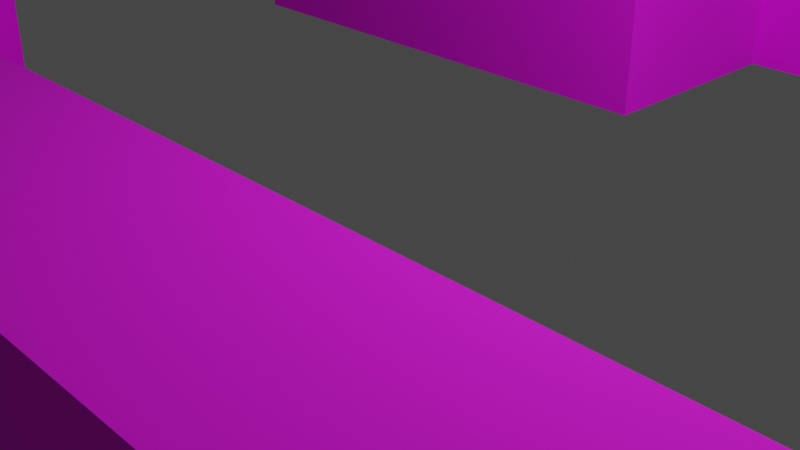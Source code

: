 # Source: map_test01.blend  (saved by Blender 4.1.23; exported with 4.5.12 LTS)
import bpy
from mathutils import Matrix  # noqa: F401  (used for matrix-valued properties, if any)

bpy.ops.wm.read_factory_settings(use_empty=True)
scene = bpy.context.scene
scene.name = 'Scene'

# ---- collections
col_collection = bpy.data.collections.new('Collection'); scene.collection.children.link(col_collection)

# ---- images (referenced by path relative to the original .blend; pixels are not part of the script)
import os
ASSET_DIR = os.environ.get("B2B_ASSET_DIR", "")  # directory of the original .blend (textures are referenced by path, not embedded)
HERE = os.path.dirname(os.path.abspath(__file__))  # packed textures are extracted next to this script under _unpacked/

def load_image(name, relpath, width, height, colorspace="sRGB"):
    """Load a texture the original file referenced (path relative to the .blend, or extracted next to this script)."""
    p = next((c for c in (os.path.join(HERE, relpath), os.path.join(ASSET_DIR, relpath)) if relpath and os.path.exists(c)), "")
    if p:
        img = bpy.data.images.load(p, check_existing=True)
        img.name = name
    else:  # same state as the original file: an image datablock whose file is absent (Cycles renders it pink)
        img = bpy.data.images.new(name, width, height)
        img.source = "FILE"
        img.filepath = "//" + (relpath or name)
    img.colorspace_settings.name = colorspace
    return img
img_b_blck06_png_001 = load_image('b_blck06.png.001', 'b_blck06.png', 1024, 1024, 'sRGB')
img_b_metl02_png_001 = load_image('b_metl02.png.001', 'b_metl02.png', 1024, 1024, 'sRGB')

# ---- materials (node trees are filled in below, after node groups)
mat_matfloordark01 = bpy.data.materials.new('MATFloorDark01')
mat_matfloordark01.use_transparent_shadow = False
mat_matwalldark01 = bpy.data.materials.new('MATWallDark01')
mat_matwalldark01.use_transparent_shadow = False

# ---- material node trees
mat_matfloordark01.use_nodes = True; mat_matfloordark01.node_tree.nodes.clear()
_N = mat_matfloordark01.node_tree.nodes; _L = mat_matfloordark01.node_tree.links
n0 = _N.new('ShaderNodeBsdfPrincipled'); n0.name = 'BSDF - Pré-fundamentado'; n0.location = (10, 300)
n0.distribution = 'GGX'
n0.subsurface_method = 'RANDOM_WALK_SKIN'
n0.inputs[2].default_value = 1.0
n0.inputs[3].default_value = 1.45
n0.inputs[27].default_value = (0.0, 0.0, 0.0, 1.0)
n0.inputs[28].default_value = 1.0
n1 = _N.new('ShaderNodeOutputMaterial'); n1.name = 'Saída de material'; n1.location = (300, 300)
n2 = _N.new('ShaderNodeTexImage'); n2.name = 'Textura de imagem'; n2.location = (-280, 280)
n2.image = img_b_blck06_png_001
_L.new(n0.outputs[0], n1.inputs[0])
_L.new(n2.outputs[0], n0.inputs[0])
n1.is_active_output = True
mat_matwalldark01.use_nodes = True; mat_matwalldark01.node_tree.nodes.clear()
_N = mat_matwalldark01.node_tree.nodes; _L = mat_matwalldark01.node_tree.links
n0 = _N.new('ShaderNodeBsdfPrincipled'); n0.name = 'BSDF - Pré-fundamentado'; n0.location = (10, 300)
n0.distribution = 'GGX'
n0.subsurface_method = 'RANDOM_WALK_SKIN'
n0.inputs[2].default_value = 1.0
n0.inputs[3].default_value = 1.45
n0.inputs[27].default_value = (0.0, 0.0, 0.0, 1.0)
n0.inputs[28].default_value = 1.0
n1 = _N.new('ShaderNodeOutputMaterial'); n1.name = 'Saída de material'; n1.location = (300, 300)
n2 = _N.new('ShaderNodeTexImage'); n2.name = 'Textura de imagem'; n2.location = (-280, 280)
n2.image = img_b_metl02_png_001
_L.new(n0.outputs[0], n1.inputs[0])
_L.new(n2.outputs[0], n0.inputs[0])
n1.is_active_output = True

# ---- world
world_world = bpy.data.worlds.new('World'); scene.world = world_world
world_world.use_nodes = True; world_world.node_tree.nodes.clear()
_N = world_world.node_tree.nodes; _L = world_world.node_tree.links
n0 = _N.new('ShaderNodeOutputWorld'); n0.name = 'World Output'; n0.location = (300, 300)
n1 = _N.new('ShaderNodeBackground'); n1.name = 'Background'; n1.location = (10, 300)
n1.inputs[0].default_value = (0.05088, 0.05088, 0.05088, 1.0)
_L.new(n1.outputs[0], n0.inputs[0])
n0.is_active_output = True
world_world.color = (0.05088, 0.05088, 0.05088)
world_world.use_sun_shadow = False
world_world.sun_shadow_jitter_overblur = 0.0

# ---- cameras
cam_camera = bpy.data.cameras.new('Camera')
cam_camera.clip_end = 100.0
cam_camera.ortho_scale = 7.314

# ---- lights
light_light = bpy.data.lights.new('Light', 'POINT')
light_light.transmission_factor = 0.0
light_light.energy = 1000.0
light_light.shadow_soft_size = 0.1
light_light.shadow_maximum_resolution = 0.006
light_light.use_absolute_resolution = True

# ---- meshes
me_plano_001 = bpy.data.meshes.new('Plano.001')
me_plano_001.from_pydata([(-1.762, -1.0, 0.0), (0.1075, -1.0, 0.0), (-1.762, 1.0, 0.0), (0.1075, 1.0, 0.0), (-1.762, 0.5155, 0.0), (0.1075, 0.5155, 0.0), (-1.762, -0.06418, 0.0), (0.1075, -0.06418, 0.0), (3.526, 0.5155, 0.0), (3.526, -0.06418, 0.0), (5.517, 0.5155, 0.0), (5.517, -0.06418, 0.0), (3.526, 3.382, 0.0), (5.517, 3.382, 0.0), (3.526, 4.075, 0.0), (5.517, 4.075, 0.0), (3.526, 4.611, 0.0), (5.517, 4.611, 0.0), (3.526, -0.4788, 0.0), (5.517, -0.4788, 0.0), (1.52, 3.382, 0.0), (1.52, 4.075, 0.0), (-0.4996, 3.382, 0.0), (-0.4996, 4.075, 0.0), (1.52, 5.487, 0.0), (-0.4996, 5.487, 0.0), (1.52, 2.535, 0.0), (-0.4996, 2.535, 0.0), (-2.486, -1.0, 0.0), (-2.486, 1.0, 0.0), (-2.486, 0.5155, 0.0), (-2.486, -0.06418, 0.0), (-3.037, -1.0, 0.0), (-3.037, 1.0, 0.0), (-3.037, 0.5155, 0.0), (-3.037, -0.06418, 0.0), (-1.762, 3.387, 0.0), (-2.486, 3.387, 0.0), (-1.762, 4.07, 0.0), (-2.486, 4.07, 0.0), (1.449, 0.5155, 0.0), (1.449, -0.06418, 0.0), (2.08, -0.06418, 0.0), (2.08, 0.5155, 0.0), (-1.762, -1.0, 0.5596), (0.1075, -1.0, 0.5596), (-1.762, 1.0, 0.5596), (0.1075, 1.0, 0.5596), (0.1075, 0.5155, 0.5596), (0.1075, -0.06418, 0.5596), (3.526, 0.5155, 0.5596), (3.526, -0.06418, 0.5596), (5.517, 0.5155, 0.5596), (5.517, -0.06418, 0.5596), (3.526, 3.382, 0.5596), (5.517, 3.382, 0.5596), (3.526, 4.075, 0.5596), (5.517, 4.075, 0.5596), (3.526, 4.611, 0.5596), (5.517, 4.611, 0.5596), (3.526, -0.4788, 0.5596), (5.517, -0.4788, 0.5596), (1.52, 3.382, 0.5596), (1.52, 4.075, 0.5596), (-0.4996, 3.382, 0.5596), (-0.4996, 4.075, 0.5596), (1.52, 5.487, 0.5596), (-0.4996, 5.487, 0.5596), (1.52, 2.535, 0.5596), (-0.4996, 2.535, 0.5596), (-2.486, -1.0, 0.5596), (-2.486, 1.0, 0.5596), (-3.037, -1.0, 0.5596), (-3.037, 1.0, 0.5596), (-3.037, 0.5155, 0.5596), (-3.037, -0.06418, 0.5596), (-1.762, 3.387, 0.5596), (-2.486, 3.387, 0.5596), (-1.762, 4.07, 0.5596), (-2.486, 4.07, 0.5596), (1.449, 0.5155, 0.5596), (1.449, -0.06418, 0.5596), (2.08, -0.06418, 0.5596), (2.08, 0.5155, 0.5596)], [], [(4, 5, 3, 2), (6, 7, 5, 4), (0, 1, 7, 6), (43, 42, 9, 8), (8, 9, 11, 10), (8, 10, 13, 12), (12, 13, 15, 14), (14, 15, 17, 16), (11, 9, 18, 19), (12, 14, 21, 20), (20, 21, 23, 22), (23, 21, 24, 25), (20, 22, 27, 26), (6, 4, 30, 31), (4, 2, 29, 30), (0, 6, 31, 28), (31, 30, 34, 35), (30, 29, 33, 34), (28, 31, 35, 32), (29, 2, 36, 37), (37, 36, 38, 39), (23, 38, 36, 22), (5, 7, 41, 40), (40, 41, 42, 43), (43, 8, 50, 83), (11, 19, 61, 53), (28, 32, 72, 70), (10, 11, 53, 52), (18, 9, 51, 60), (1, 0, 44, 45), (29, 37, 77, 71), (3, 5, 48, 47), (12, 20, 62, 54), (36, 2, 46, 76), (2, 3, 47, 46), (21, 14, 56, 63), (39, 38, 78, 79), (8, 12, 54, 50), (37, 39, 79, 77), (13, 10, 52, 55), (0, 28, 70, 44), (38, 23, 65, 78), (32, 35, 75, 72), (25, 24, 66, 67), (22, 36, 76, 64), (15, 13, 55, 57), (34, 33, 73, 74), (7, 1, 45, 49), (23, 25, 67, 65), (40, 43, 83, 80), (16, 17, 59, 58), (35, 34, 74, 75), (24, 21, 63, 66), (41, 7, 49, 81), (14, 16, 58, 56), (26, 27, 69, 68), (17, 15, 57, 59), (5, 40, 80, 48), (20, 26, 68, 62), (42, 41, 81, 82), (19, 18, 60, 61), (33, 29, 71, 73), (9, 42, 82, 51), (27, 22, 64, 69), (63, 67, 66), (63, 65, 67), (57, 58, 59), (57, 56, 58), (55, 56, 57), (55, 54, 56), (48, 80, 81), (65, 63, 62), (75, 46, 44), (65, 64, 78), (76, 77, 79), (65, 62, 64), (46, 77, 76), (46, 71, 77), (52, 54, 55), (54, 63, 56), (52, 50, 54), (68, 64, 62), (68, 69, 64), (48, 46, 47), (75, 74, 71), (46, 48, 49), (63, 54, 62), (53, 50, 52), (53, 51, 50), (83, 51, 82), (51, 83, 50), (80, 83, 82), (46, 75, 71), (61, 51, 53), (48, 81, 49), (61, 60, 51), (46, 49, 44), (76, 79, 78), (64, 76, 78), (45, 44, 49), (74, 73, 71), (75, 44, 70), (72, 75, 70), (80, 82, 81)])
me_plano_001.polygons.foreach_set('material_index', [0, 0, 0, 0, 0, 0, 0, 0, 0, 0, 0, 0, 0, 0, 0, 0, 0, 0, 0, 0, 0, 0, 0, 0, 1, 1, 1, 1, 1, 1, 1, 1, 1, 1, 1, 1, 1, 1, 1, 1, 1, 1, 1, 1, 1, 1, 1, 1, 1, 1, 1, 1, 1, 1, 1, 1, 1, 1, 1, 1, 1, 1, 1, 1, 0, 0, 0, 0, 0, 0, 0, 0, 0, 0, 0, 0, 0, 0, 0, 0, 0, 0, 0, 0, 0, 0, 0, 0, 0, 0, 0, 0, 0, 0, 0, 0, 0, 0, 0, 0, 0, 0, 0, 0])
_uv = me_plano_001.uv_layers.new(name='Mapa UV')
_uv.uv.foreach_set('vector', [-2.535, 4.158, -2.535, 1.757, -1.913, 1.757, -1.913, 4.158, -3.28, 4.158, -3.28, 1.757, -2.535, 1.757, -2.535, 4.158, -4.482, 4.158, -4.482, 1.757, -3.28, 1.757, -3.28, 4.158, -2.535, -0.7774, -3.28, -0.7774, -3.28, -2.634, -2.535, -2.634, -2.535, -2.634, -3.28, -2.634, -3.28, -5.193, -2.535, -5.193, -2.535, -2.634, -2.535, -5.193, 1.148, -5.193, 1.148, -2.634, 1.148, -2.634, 1.148, -5.193, 2.037, -5.193, 2.037, -2.634, 2.037, -2.634, 2.037, -5.193, 2.727, -5.193, 2.727, -2.634, -3.28, -5.193, -3.28, -2.634, -3.813, -2.634, -3.813, -5.193, 1.148, -2.634, 2.037, -2.634, 2.037, -0.05788, 1.148, -0.05788, 1.148, -0.05788, 2.037, -0.05788, 2.037, 2.537, 1.148, 2.537, 2.037, 2.537, 2.037, -0.05788, 3.852, -0.05788, 3.852, 2.537, 1.148, -0.05788, 1.148, 2.537, 0.05944, 2.537, 0.05944, -0.05788, -3.28, 4.158, -2.535, 4.158, -2.535, 5.088, -3.28, 5.088, -2.535, 4.158, -1.913, 4.158, -1.913, 5.088, -2.535, 5.088, -4.482, 4.158, -3.28, 4.158, -3.28, 5.088, -4.482, 5.088, -3.28, 5.088, -2.535, 5.088, -2.535, 5.796, -3.28, 5.796, -2.535, 5.088, -1.913, 5.088, -1.913, 5.796, -2.535, 5.796, -4.482, 5.088, -3.28, 5.088, -3.28, 5.796, -4.482, 5.796, -1.913, 5.088, -1.913, 4.158, 1.153, 4.158, 1.153, 5.088, 1.153, 5.088, 1.153, 4.158, 2.031, 4.158, 2.031, 5.088, 2.037, 2.537, 2.031, 4.158, 1.153, 4.158, 1.148, 2.537, -2.535, 1.757, -3.28, 1.757, -3.28, 0.03372, -2.535, 0.03372, -2.535, 0.03372, -3.28, 0.03372, -3.28, -0.7774, -2.535, -0.7774, 1.261, -4.966, 1.261, -3.078, -0.2009, -3.078, -0.2009, -4.966, -0.1715, 1.156, -0.1715, 0.6529, 1.186, 0.6529, 1.186, 1.156, -0.1715, -10.7, -0.1715, -11.36, 1.186, -11.36, 1.186, -10.7, -0.1715, 1.859, -0.1715, 1.156, 1.186, 1.156, 1.186, 1.859, -0.1715, -1.763, -0.1715, -2.267, 1.186, -2.267, 1.186, -1.763, -0.1715, -7.549, -0.1715, -9.818, 1.186, -9.818, 1.186, -7.549, -0.1715, -14.46, -0.1715, -17.35, 1.186, -17.35, 1.186, -14.46, 1.261, -8.175, 1.261, -7.542, -0.2009, -7.542, -0.2009, -8.175, 1.261, 0.6656, 1.261, 3.285, -0.2009, 3.285, -0.2009, 0.6656, 1.261, 9.783, 1.261, 12.9, -0.2009, 12.9, -0.2009, 9.783, 1.261, -10.62, 1.261, -8.175, -0.2009, -8.175, -0.2009, -10.62, -0.1715, 12.33, -0.1715, 9.892, 1.186, 9.892, 1.186, 12.33, -0.1715, 20.61, -0.1715, 19.74, 1.186, 19.74, 1.186, 20.61, 1.261, -3.078, 1.261, 0.6656, -0.2009, 0.6656, -0.2009, -3.078, -0.1715, -17.35, -0.1715, -18.19, 1.186, -18.19, 1.186, -17.35, -0.1715, 5.338, -0.1715, 1.859, 1.186, 1.859, 1.186, 5.338, -0.1715, -9.818, -0.1715, -10.7, 1.186, -10.7, 1.186, -9.818, -0.1715, 19.74, -0.1715, 18.2, 1.186, 18.2, 1.186, 19.74, -0.1715, -11.36, -0.1715, -12.5, 1.186, -12.5, 1.186, -11.36, -0.1715, 16.49, -0.1715, 14.04, 1.186, 14.04, 1.186, 16.49, 1.261, 8.135, 1.261, 9.783, -0.2009, 9.783, -0.2009, 8.135, -0.1715, 6.174, -0.1715, 5.338, 1.186, 5.338, 1.186, 6.174, -0.1715, -13.2, -0.1715, -13.79, 1.186, -13.79, 1.186, -13.2, -0.1715, -6.414, -0.1715, -7.549, 1.186, -7.549, 1.186, -6.414, -0.1715, 18.2, -0.1715, 16.49, 1.186, 16.49, 1.186, 18.2, 1.261, -5.79, 1.261, -4.966, -0.2009, -4.966, -0.2009, -5.79, -0.1715, 9.241, -0.1715, 6.825, 1.186, 6.825, 1.186, 9.241, -0.1715, -12.5, -0.1715, -13.2, 1.186, -13.2, 1.186, -12.5, -0.1715, 14.04, -0.1715, 12.33, 1.186, 12.33, 1.186, 14.04, -0.1715, -4.786, -0.1715, -6.414, 1.186, -6.414, 1.186, -4.786, -0.1715, 9.892, -0.1715, 9.241, 1.186, 9.241, 1.186, 9.892, 1.261, 4.391, 1.261, 7.028, -0.2009, 7.028, -0.2009, 4.391, -0.1715, 6.825, -0.1715, 6.174, 1.186, 6.174, 1.186, 6.825, 1.261, -7.542, 1.261, -5.79, -0.2009, -5.79, -0.2009, -7.542, 1.261, 3.285, 1.261, 4.391, -0.2009, 4.391, -0.2009, 3.285, -0.1715, -4.02, -0.1715, -4.786, 1.186, -4.786, 1.186, -4.02, -0.1715, 0.6529, -0.1715, -1.763, 1.186, -1.763, 1.186, 0.6529, -0.1715, -13.79, -0.1715, -14.46, 1.186, -14.46, 1.186, -13.79, -0.1715, -2.267, -0.1715, -4.02, 1.186, -4.02, 1.186, -2.267, 1.261, 7.028, 1.261, 8.135, -0.2009, 8.135, -0.2009, 7.028, 3.953, 1.046, 6.709, -2.896, 6.709, 1.046, 3.953, 1.046, 3.953, -2.896, 6.709, -2.896, 3.953, 8.847, 5.0, 4.96, 5.0, 8.847, 3.953, 8.847, 3.953, 4.96, 5.0, 4.96, 2.602, 8.847, 3.953, 4.96, 3.953, 8.847, 2.602, 8.847, 2.602, 4.96, 3.953, 4.96, -2.993, -1.711, -2.993, 0.9069, -4.124, 0.9069, 3.953, -2.896, 3.953, 1.046, 2.602, 1.046, -4.124, -7.847, -2.048, -5.359, -5.951, -5.359, 3.953, -2.896, 2.602, -2.896, 3.944, -5.359, 2.61, -5.359, 2.61, -6.772, 3.944, -6.772, 3.953, -2.896, 2.602, 1.046, 2.602, -2.896, -2.048, -5.359, 2.61, -6.772, 2.61, -5.359, -2.048, -5.359, -2.048, -6.772, 2.61, -6.772, -2.993, 8.847, 2.602, 4.96, 2.602, 8.847, 2.602, 4.96, 3.953, 1.046, 3.953, 4.96, -2.993, 8.847, -2.993, 4.96, 2.602, 4.96, 0.9485, 1.046, 2.602, -2.896, 2.602, 1.046, 0.9485, 1.046, 0.9485, -2.896, 2.602, -2.896, -2.993, -1.711, -2.048, -5.359, -2.048, -1.711, -4.124, -7.847, -2.993, -7.847, -2.048, -6.772, -2.048, -5.359, -2.993, -1.711, -4.124, -1.711, 3.953, 1.046, 2.602, 4.96, 2.602, 1.046, -4.124, 8.847, -2.993, 4.96, -2.993, 8.847, -4.124, 8.847, -4.124, 4.96, -2.993, 4.96, -2.993, 2.139, -4.124, 4.96, -4.124, 2.139, -4.124, 4.96, -2.993, 2.139, -2.993, 4.96, -2.993, 0.9069, -2.993, 2.139, -4.124, 2.139, -2.048, -5.359, -4.124, -7.847, -2.048, -6.772, -4.934, 8.847, -4.124, 4.96, -4.124, 8.847, -2.993, -1.711, -4.124, 0.9069, -4.124, -1.711, -4.934, 8.847, -4.934, 4.96, -4.124, 4.96, -2.048, -5.359, -4.124, -1.711, -5.951, -5.359, 2.61, -5.359, 3.944, -6.772, 3.944, -5.359, 2.602, -2.896, 2.61, -5.359, 3.944, -5.359, -5.951, -1.711, -5.951, -5.359, -4.124, -1.711, -2.993, -7.847, -2.048, -7.847, -2.048, -6.772, -4.124, -7.847, -5.951, -5.359, -5.951, -6.772, -5.951, -7.847, -4.124, -7.847, -5.951, -6.772, -2.993, 0.9069, -4.124, 2.139, -4.124, 0.9069])
me_plano_001.materials.append(mat_matfloordark01)
me_plano_001.materials.append(mat_matwalldark01)
me_plano_001.update()

# ---- objects
ob_light = bpy.data.objects.new('Light', light_light)
ob_camera = bpy.data.objects.new('Camera', cam_camera)
ob_plano = bpy.data.objects.new('Plano', me_plano_001)

# ---- transforms, parenting, visibility, modifiers, constraints
ob_light.location = (4.076, 1.005, 5.904)
ob_light.rotation_euler = (0.6503, 0.05522, 1.866)
ob_light.lock_rotations_4d = False
ob_light.empty_display_type = 'ARROWS'
ob_light.color = (0.0, 0.0, 0.0, 0.0)
ob_light.lineart.crease_threshold = 0.0
ob_camera.location = (7.359, -6.926, 4.958)
ob_camera.rotation_euler = (1.109, 0.0, 0.8149)
ob_camera.lock_rotations_4d = False
ob_camera.empty_display_type = 'ARROWS'
ob_camera.color = (0.0, 0.0, 0.0, 0.0)
ob_camera.display_type = 'WIRE'
ob_camera.lineart.crease_threshold = 0.0
ob_plano.location = (-5.562, -4.894, 0.0)
ob_plano.scale = (3.529, 3.529, 3.529)

# ---- collection membership
col_collection.objects.link(ob_light)
col_collection.objects.link(ob_camera)
col_collection.objects.link(ob_plano)

# ---- scene / render settings (as saved in the file)
scene.camera = ob_camera
scene.frame_start = 1; scene.frame_end = 250; scene.frame_set(129)
scene.render.engine = 'BLENDER_EEVEE_NEXT'
scene.cycles.sampling_pattern = 'TABULATED_SOBOL'
scene.cycles.use_light_tree = False
scene.eevee.ray_tracing_options.trace_max_roughness = 0.0
scene.view_settings.view_transform = 'Filmic'
bpy.context.view_layer.update()
